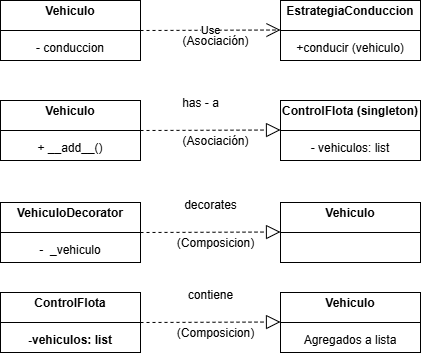

The diagram above was exported from draw.io. Its source (the exported page's mxGraphModel, read from the mxfile embedded in the PNG):
<mxGraphModel dx="730" dy="451" grid="1" gridSize="10" guides="1" tooltips="1" connect="1" arrows="1" fold="1" page="1" pageScale="1" pageWidth="827" pageHeight="1169" math="0" shadow="0">
  <root>
    <mxCell id="0" />
    <mxCell id="1" parent="0" />
    <mxCell id="W5fyZDQPyJV4NbosexP_-2" value="&lt;p style=&quot;margin:0px;margin-top:4px;text-align:center;&quot;&gt;&lt;b&gt;Vehiculo&lt;/b&gt;&lt;/p&gt;&lt;p style=&quot;margin:0px;margin-top:4px;text-align:center;&quot;&gt;&lt;b&gt;&lt;br&gt;&lt;/b&gt;&lt;/p&gt;&lt;p style=&quot;margin:0px;margin-top:4px;text-align:center;&quot;&gt;- conduccion&lt;/p&gt;" style="verticalAlign=top;align=left;overflow=fill;html=1;whiteSpace=wrap;" vertex="1" parent="1">
      <mxGeometry x="120" y="80" width="140" height="60" as="geometry" />
    </mxCell>
    <mxCell id="W5fyZDQPyJV4NbosexP_-3" value="" style="line;strokeWidth=1;fillColor=none;align=left;verticalAlign=middle;spacingTop=-1;spacingLeft=3;spacingRight=3;rotatable=0;labelPosition=right;points=[];portConstraint=eastwest;strokeColor=inherit;" vertex="1" parent="1">
      <mxGeometry x="120" y="106" width="140" height="8" as="geometry" />
    </mxCell>
    <mxCell id="W5fyZDQPyJV4NbosexP_-4" value="&lt;p style=&quot;margin:0px;margin-top:4px;text-align:center;&quot;&gt;&lt;b&gt;EstrategiaConduccion&lt;/b&gt;&lt;/p&gt;&lt;p style=&quot;margin:0px;margin-top:4px;text-align:center;&quot;&gt;&lt;b&gt;&lt;br&gt;&lt;/b&gt;&lt;/p&gt;&lt;p style=&quot;margin:0px;margin-top:4px;text-align:center;&quot;&gt;+conducir (vehiculo)&lt;/p&gt;" style="verticalAlign=top;align=left;overflow=fill;html=1;whiteSpace=wrap;" vertex="1" parent="1">
      <mxGeometry x="400" y="80" width="140" height="60" as="geometry" />
    </mxCell>
    <mxCell id="W5fyZDQPyJV4NbosexP_-5" value="" style="line;strokeWidth=1;fillColor=none;align=left;verticalAlign=middle;spacingTop=-1;spacingLeft=3;spacingRight=3;rotatable=0;labelPosition=right;points=[];portConstraint=eastwest;strokeColor=inherit;" vertex="1" parent="1">
      <mxGeometry x="400" y="106" width="140" height="8" as="geometry" />
    </mxCell>
    <mxCell id="DiuXGe2U3uflwvVc193z-1" value="Use" style="endArrow=open;endSize=12;dashed=1;html=1;rounded=0;" edge="1" parent="1">
      <mxGeometry width="160" relative="1" as="geometry">
        <mxPoint x="260" y="110" as="sourcePoint" />
        <mxPoint x="400" y="109.5" as="targetPoint" />
      </mxGeometry>
    </mxCell>
    <mxCell id="DiuXGe2U3uflwvVc193z-2" value="(Asociación)" style="text;html=1;align=center;verticalAlign=middle;resizable=0;points=[];autosize=1;strokeColor=none;fillColor=none;" vertex="1" parent="1">
      <mxGeometry x="290" y="106" width="90" height="30" as="geometry" />
    </mxCell>
    <mxCell id="DiuXGe2U3uflwvVc193z-3" value="&lt;p style=&quot;margin:0px;margin-top:4px;text-align:center;&quot;&gt;&lt;b&gt;Vehiculo&lt;/b&gt;&lt;/p&gt;&lt;p style=&quot;margin:0px;margin-top:4px;text-align:center;&quot;&gt;&lt;b&gt;&lt;br&gt;&lt;/b&gt;&lt;/p&gt;&lt;p style=&quot;margin:0px;margin-top:4px;text-align:center;&quot;&gt;+ __add__()&lt;/p&gt;" style="verticalAlign=top;align=left;overflow=fill;html=1;whiteSpace=wrap;" vertex="1" parent="1">
      <mxGeometry x="120" y="180" width="140" height="60" as="geometry" />
    </mxCell>
    <mxCell id="DiuXGe2U3uflwvVc193z-4" value="" style="line;strokeWidth=1;fillColor=none;align=left;verticalAlign=middle;spacingTop=-1;spacingLeft=3;spacingRight=3;rotatable=0;labelPosition=right;points=[];portConstraint=eastwest;strokeColor=inherit;" vertex="1" parent="1">
      <mxGeometry x="120" y="206" width="140" height="8" as="geometry" />
    </mxCell>
    <mxCell id="DiuXGe2U3uflwvVc193z-5" value="&lt;p style=&quot;margin:0px;margin-top:4px;text-align:center;&quot;&gt;&lt;b&gt;ControlFlota (singleton)&lt;/b&gt;&lt;/p&gt;&lt;p style=&quot;margin:0px;margin-top:4px;text-align:center;&quot;&gt;&lt;b&gt;&lt;br&gt;&lt;/b&gt;&lt;/p&gt;&lt;p style=&quot;margin:0px;margin-top:4px;text-align:center;&quot;&gt;- vehiculos: list&lt;/p&gt;" style="verticalAlign=top;align=left;overflow=fill;html=1;whiteSpace=wrap;" vertex="1" parent="1">
      <mxGeometry x="400" y="180" width="140" height="60" as="geometry" />
    </mxCell>
    <mxCell id="DiuXGe2U3uflwvVc193z-6" value="" style="line;strokeWidth=1;fillColor=none;align=left;verticalAlign=middle;spacingTop=-1;spacingLeft=3;spacingRight=3;rotatable=0;labelPosition=right;points=[];portConstraint=eastwest;strokeColor=inherit;" vertex="1" parent="1">
      <mxGeometry x="400" y="206" width="140" height="8" as="geometry" />
    </mxCell>
    <mxCell id="DiuXGe2U3uflwvVc193z-8" value="(Asociación)" style="text;html=1;align=center;verticalAlign=middle;resizable=0;points=[];autosize=1;strokeColor=none;fillColor=none;" vertex="1" parent="1">
      <mxGeometry x="290" y="206" width="90" height="30" as="geometry" />
    </mxCell>
    <mxCell id="DiuXGe2U3uflwvVc193z-9" value="" style="endArrow=block;dashed=1;endFill=0;endSize=12;html=1;rounded=0;" edge="1" parent="1">
      <mxGeometry width="160" relative="1" as="geometry">
        <mxPoint x="260" y="210" as="sourcePoint" />
        <mxPoint x="400" y="209.5" as="targetPoint" />
      </mxGeometry>
    </mxCell>
    <mxCell id="DiuXGe2U3uflwvVc193z-11" value="has - a" style="text;html=1;align=center;verticalAlign=middle;resizable=0;points=[];autosize=1;strokeColor=none;fillColor=none;" vertex="1" parent="1">
      <mxGeometry x="290" y="168" width="60" height="30" as="geometry" />
    </mxCell>
    <mxCell id="DiuXGe2U3uflwvVc193z-12" value="&lt;p style=&quot;margin:0px;margin-top:4px;text-align:center;&quot;&gt;&lt;b&gt;VehiculoDecorator&lt;/b&gt;&lt;/p&gt;&lt;p style=&quot;margin:0px;margin-top:4px;text-align:center;&quot;&gt;&lt;b&gt;&lt;br&gt;&lt;/b&gt;&lt;/p&gt;&lt;p style=&quot;margin:0px;margin-top:4px;text-align:center;&quot;&gt;-&amp;nbsp; _vehiculo&lt;/p&gt;" style="verticalAlign=top;align=left;overflow=fill;html=1;whiteSpace=wrap;" vertex="1" parent="1">
      <mxGeometry x="120" y="282" width="140" height="60" as="geometry" />
    </mxCell>
    <mxCell id="DiuXGe2U3uflwvVc193z-13" value="" style="line;strokeWidth=1;fillColor=none;align=left;verticalAlign=middle;spacingTop=-1;spacingLeft=3;spacingRight=3;rotatable=0;labelPosition=right;points=[];portConstraint=eastwest;strokeColor=inherit;" vertex="1" parent="1">
      <mxGeometry x="120" y="308" width="140" height="8" as="geometry" />
    </mxCell>
    <mxCell id="DiuXGe2U3uflwvVc193z-14" value="&lt;p style=&quot;margin:0px;margin-top:4px;text-align:center;&quot;&gt;&lt;b&gt;Vehiculo&lt;/b&gt;&lt;/p&gt;" style="verticalAlign=top;align=left;overflow=fill;html=1;whiteSpace=wrap;" vertex="1" parent="1">
      <mxGeometry x="400" y="282" width="140" height="60" as="geometry" />
    </mxCell>
    <mxCell id="DiuXGe2U3uflwvVc193z-15" value="" style="line;strokeWidth=1;fillColor=none;align=left;verticalAlign=middle;spacingTop=-1;spacingLeft=3;spacingRight=3;rotatable=0;labelPosition=right;points=[];portConstraint=eastwest;strokeColor=inherit;" vertex="1" parent="1">
      <mxGeometry x="400" y="308" width="140" height="8" as="geometry" />
    </mxCell>
    <mxCell id="DiuXGe2U3uflwvVc193z-16" value="(Composicion)" style="text;html=1;align=center;verticalAlign=middle;resizable=0;points=[];autosize=1;strokeColor=none;fillColor=none;" vertex="1" parent="1">
      <mxGeometry x="285" y="308" width="100" height="30" as="geometry" />
    </mxCell>
    <mxCell id="DiuXGe2U3uflwvVc193z-17" value="" style="endArrow=block;dashed=1;endFill=0;endSize=12;html=1;rounded=0;" edge="1" parent="1">
      <mxGeometry width="160" relative="1" as="geometry">
        <mxPoint x="260" y="312" as="sourcePoint" />
        <mxPoint x="400" y="311.5" as="targetPoint" />
      </mxGeometry>
    </mxCell>
    <mxCell id="DiuXGe2U3uflwvVc193z-18" value="decorates" style="text;html=1;align=center;verticalAlign=middle;resizable=0;points=[];autosize=1;strokeColor=none;fillColor=none;" vertex="1" parent="1">
      <mxGeometry x="290" y="270" width="80" height="30" as="geometry" />
    </mxCell>
    <mxCell id="DiuXGe2U3uflwvVc193z-19" value="&lt;p style=&quot;margin:0px;margin-top:4px;text-align:center;&quot;&gt;&lt;b&gt;ControlFlota&lt;/b&gt;&lt;/p&gt;&lt;p style=&quot;margin:0px;margin-top:4px;text-align:center;&quot;&gt;&lt;b&gt;&lt;br&gt;&lt;/b&gt;&lt;/p&gt;&lt;p style=&quot;margin:0px;margin-top:4px;text-align:center;&quot;&gt;&lt;b&gt;-vehiculos: list&lt;/b&gt;&lt;/p&gt;" style="verticalAlign=top;align=left;overflow=fill;html=1;whiteSpace=wrap;" vertex="1" parent="1">
      <mxGeometry x="120" y="372" width="140" height="60" as="geometry" />
    </mxCell>
    <mxCell id="DiuXGe2U3uflwvVc193z-20" value="" style="line;strokeWidth=1;fillColor=none;align=left;verticalAlign=middle;spacingTop=-1;spacingLeft=3;spacingRight=3;rotatable=0;labelPosition=right;points=[];portConstraint=eastwest;strokeColor=inherit;" vertex="1" parent="1">
      <mxGeometry x="120" y="398" width="140" height="8" as="geometry" />
    </mxCell>
    <mxCell id="DiuXGe2U3uflwvVc193z-21" value="&lt;p style=&quot;margin:0px;margin-top:4px;text-align:center;&quot;&gt;&lt;b&gt;Vehiculo&lt;/b&gt;&lt;/p&gt;&lt;p style=&quot;margin:0px;margin-top:4px;text-align:center;&quot;&gt;&lt;b&gt;&lt;br&gt;&lt;/b&gt;&lt;/p&gt;&lt;p style=&quot;margin:0px;margin-top:4px;text-align:center;&quot;&gt;Agregados a lista&lt;/p&gt;" style="verticalAlign=top;align=left;overflow=fill;html=1;whiteSpace=wrap;" vertex="1" parent="1">
      <mxGeometry x="400" y="372" width="140" height="60" as="geometry" />
    </mxCell>
    <mxCell id="DiuXGe2U3uflwvVc193z-22" value="" style="line;strokeWidth=1;fillColor=none;align=left;verticalAlign=middle;spacingTop=-1;spacingLeft=3;spacingRight=3;rotatable=0;labelPosition=right;points=[];portConstraint=eastwest;strokeColor=inherit;" vertex="1" parent="1">
      <mxGeometry x="400" y="398" width="140" height="8" as="geometry" />
    </mxCell>
    <mxCell id="DiuXGe2U3uflwvVc193z-23" value="(Composicion)" style="text;html=1;align=center;verticalAlign=middle;resizable=0;points=[];autosize=1;strokeColor=none;fillColor=none;" vertex="1" parent="1">
      <mxGeometry x="285" y="398" width="100" height="30" as="geometry" />
    </mxCell>
    <mxCell id="DiuXGe2U3uflwvVc193z-24" value="" style="endArrow=block;dashed=1;endFill=0;endSize=12;html=1;rounded=0;" edge="1" parent="1">
      <mxGeometry width="160" relative="1" as="geometry">
        <mxPoint x="260" y="402" as="sourcePoint" />
        <mxPoint x="400" y="401.5" as="targetPoint" />
      </mxGeometry>
    </mxCell>
    <mxCell id="DiuXGe2U3uflwvVc193z-25" value="contiene" style="text;html=1;align=center;verticalAlign=middle;resizable=0;points=[];autosize=1;strokeColor=none;fillColor=none;" vertex="1" parent="1">
      <mxGeometry x="295" y="360" width="70" height="30" as="geometry" />
    </mxCell>
  </root>
</mxGraphModel>